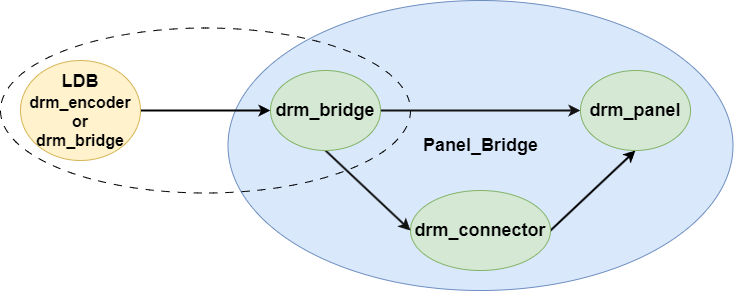

The diagram above was exported from draw.io. Its source (the exported page's mxGraphModel, read from the mxfile embedded in the PNG):
<mxGraphModel dx="892" dy="787" grid="1" gridSize="10" guides="1" tooltips="1" connect="1" arrows="1" fold="1" page="1" pageScale="1" pageWidth="850" pageHeight="1100" background="#ffffff" math="0" shadow="0">
  <root>
    <mxCell id="0" />
    <mxCell id="1" parent="0" />
    <mxCell id="25" value="&lt;b&gt;&lt;font style=&quot;font-size: 18px;&quot;&gt;Panel_Bridge&lt;/font&gt;&lt;/b&gt;" style="ellipse;whiteSpace=wrap;html=1;fillColor=#dae8fc;strokeColor=#6c8ebf;" parent="1" vertex="1">
      <mxGeometry x="307.5" y="210" width="505" height="290" as="geometry" />
    </mxCell>
    <mxCell id="36" value="" style="ellipse;whiteSpace=wrap;html=1;fillColor=none;dashed=1;dashPattern=8 8;" parent="1" vertex="1">
      <mxGeometry x="80" y="237.5" width="410" height="165" as="geometry" />
    </mxCell>
    <mxCell id="37" style="edgeStyle=none;html=1;exitX=1;exitY=0.5;exitDx=0;exitDy=0;entryX=0.5;entryY=1;entryDx=0;entryDy=0;strokeWidth=2;" parent="1" source="38" target="42" edge="1">
      <mxGeometry relative="1" as="geometry" />
    </mxCell>
    <mxCell id="38" value="&lt;b style=&quot;scrollbar-color: light-dark(#e2e2e2, #4b4b4b)&lt;br/&gt;&#09;&#09;&#09;&#09;&#09;light-dark(#fbfbfb, var(--dark-panel-color));&quot;&gt;&lt;font style=&quot;scrollbar-color: light-dark(#e2e2e2, #4b4b4b)&lt;br/&gt;&#09;&#09;&#09;&#09;&#09;light-dark(#fbfbfb, var(--dark-panel-color)); font-size: 18px;&quot;&gt;drm_connector&lt;/font&gt;&lt;/b&gt;" style="ellipse;whiteSpace=wrap;html=1;fillColor=#d5e8d4;strokeColor=#82b366;" parent="1" vertex="1">
      <mxGeometry x="490" y="400" width="140" height="80" as="geometry" />
    </mxCell>
    <mxCell id="39" style="edgeStyle=none;html=1;exitX=1;exitY=0.5;exitDx=0;exitDy=0;entryX=0;entryY=0.5;entryDx=0;entryDy=0;fillColor=#dae8fc;strokeColor=#121212;strokeWidth=2;" parent="1" source="41" target="42" edge="1">
      <mxGeometry relative="1" as="geometry" />
    </mxCell>
    <mxCell id="40" style="edgeStyle=none;html=1;exitX=0.5;exitY=1;exitDx=0;exitDy=0;entryX=0;entryY=0.5;entryDx=0;entryDy=0;fillColor=#b0e3e6;strokeColor=#121212;strokeWidth=2;" parent="1" source="41" target="38" edge="1">
      <mxGeometry relative="1" as="geometry" />
    </mxCell>
    <mxCell id="41" value="&lt;b style=&quot;scrollbar-color: light-dark(#e2e2e2, #4b4b4b)&lt;br/&gt;&#09;&#09;&#09;&#09;&#09;light-dark(#fbfbfb, var(--dark-panel-color));&quot;&gt;&lt;font style=&quot;scrollbar-color: light-dark(#e2e2e2, #4b4b4b)&lt;br/&gt;&#09;&#09;&#09;&#09;&#09;light-dark(#fbfbfb, var(--dark-panel-color)); font-size: 18px;&quot;&gt;drm_bridge&lt;/font&gt;&lt;/b&gt;" style="ellipse;whiteSpace=wrap;html=1;fillColor=#d5e8d4;strokeColor=#82b366;" parent="1" vertex="1">
      <mxGeometry x="350" y="280" width="110" height="80" as="geometry" />
    </mxCell>
    <mxCell id="42" value="&lt;b style=&quot;scrollbar-color: light-dark(#e2e2e2, #4b4b4b)&lt;br/&gt;&#09;&#09;&#09;&#09;&#09;light-dark(#fbfbfb, var(--dark-panel-color));&quot;&gt;&lt;font style=&quot;scrollbar-color: light-dark(#e2e2e2, #4b4b4b)&lt;br/&gt;&#09;&#09;&#09;&#09;&#09;light-dark(#fbfbfb, var(--dark-panel-color)); font-size: 18px;&quot;&gt;drm_panel&lt;/font&gt;&lt;/b&gt;" style="ellipse;whiteSpace=wrap;html=1;fillColor=#d5e8d4;strokeColor=#82b366;" parent="1" vertex="1">
      <mxGeometry x="660" y="280" width="110" height="80" as="geometry" />
    </mxCell>
    <mxCell id="43" style="edgeStyle=none;html=1;exitX=1;exitY=0.5;exitDx=0;exitDy=0;entryX=0;entryY=0.5;entryDx=0;entryDy=0;strokeWidth=2;" parent="1" source="44" target="41" edge="1">
      <mxGeometry relative="1" as="geometry" />
    </mxCell>
    <mxCell id="44" value="&lt;b style=&quot;scrollbar-color: light-dark(#e2e2e2, #4b4b4b)&lt;br/&gt;&#09;&#09;&#09;&#09;&#09;light-dark(#fbfbfb, var(--dark-panel-color));&quot;&gt;&lt;font style=&quot;scrollbar-color: light-dark(#e2e2e2, #4b4b4b)&lt;br/&gt;&#09;&#09;&#09;&#09;&#09;light-dark(#fbfbfb, var(--dark-panel-color)); font-size: 18px;&quot;&gt;LDB&lt;/font&gt;&lt;/b&gt;&lt;div&gt;&lt;span style=&quot;scrollbar-color: light-dark(#e2e2e2, #4b4b4b)&lt;br/&gt;&#09;&#09;&#09;&#09;&#09;light-dark(#fbfbfb, var(--dark-panel-color));&quot;&gt;&lt;font style=&quot;scrollbar-color: light-dark(#e2e2e2, #4b4b4b)&lt;br/&gt;&#09;&#09;&#09;&#09;&#09;light-dark(#fbfbfb, var(--dark-panel-color)); font-size: 16px;&quot;&gt;&lt;b&gt;drm_encoder&lt;/b&gt;&lt;/font&gt;&lt;/span&gt;&lt;/div&gt;&lt;div&gt;&lt;span style=&quot;scrollbar-color: light-dark(#e2e2e2, #4b4b4b)&lt;br/&gt;&#09;&#09;&#09;&#09;&#09;light-dark(#fbfbfb, var(--dark-panel-color));&quot;&gt;&lt;font style=&quot;scrollbar-color: light-dark(#e2e2e2, #4b4b4b)&lt;br/&gt;&#09;&#09;&#09;&#09;&#09;light-dark(#fbfbfb, var(--dark-panel-color)); font-size: 16px;&quot;&gt;&lt;b&gt;or&lt;/b&gt;&lt;/font&gt;&lt;/span&gt;&lt;/div&gt;&lt;div&gt;&lt;span style=&quot;scrollbar-color: light-dark(#e2e2e2, #4b4b4b)&lt;br/&gt;&#09;&#09;&#09;&#09;&#09;light-dark(#fbfbfb, var(--dark-panel-color));&quot;&gt;&lt;font style=&quot;scrollbar-color: light-dark(#e2e2e2, #4b4b4b)&lt;br/&gt;&#09;&#09;&#09;&#09;&#09;light-dark(#fbfbfb, var(--dark-panel-color)); font-size: 16px;&quot;&gt;&lt;b&gt;drm_bridge&lt;/b&gt;&lt;/font&gt;&lt;/span&gt;&lt;/div&gt;" style="ellipse;whiteSpace=wrap;html=1;fillColor=#fff2cc;strokeColor=#d6b656;" parent="1" vertex="1">
      <mxGeometry x="100" y="270" width="120" height="100" as="geometry" />
    </mxCell>
  </root>
</mxGraphModel>